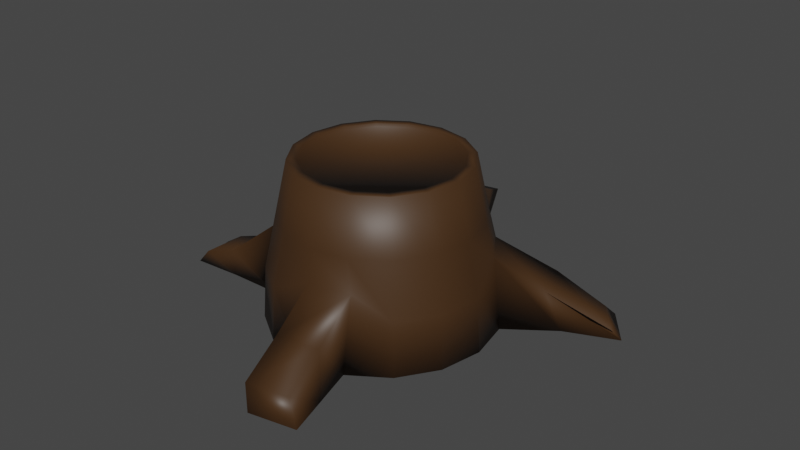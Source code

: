 # Source: stump_2.blend  (saved by Blender 3.2.14; exported with 4.5.12 LTS)
import bpy
from mathutils import Matrix  # noqa: F401  (used for matrix-valued properties, if any)

bpy.ops.wm.read_factory_settings(use_empty=True)
scene = bpy.context.scene
scene.name = 'Scene'

# ---- collections
col_collection = bpy.data.collections.new('Collection'); scene.collection.children.link(col_collection)

# ---- materials (node trees are filled in below, after node groups)
mat_material_001 = bpy.data.materials.new('Material.001')
mat_material_001.use_transparent_shadow = False

# ---- node groups
ng_auto_smooth = bpy.data.node_groups.new('Auto Smooth', 'GeometryNodeTree')
_s = ng_auto_smooth.interface.new_socket(name='Geometry', in_out='OUTPUT', socket_type='NodeSocketGeometry')
_s = ng_auto_smooth.interface.new_socket(name='Geometry', in_out='INPUT', socket_type='NodeSocketGeometry')
_s = ng_auto_smooth.interface.new_socket(name='Angle', in_out='INPUT', socket_type='NodeSocketFloat')
_s.subtype = 'ANGLE'
_s.min_value = 0.0
_s.max_value = 3.142
ng_auto_smooth.is_modifier = True
_N = ng_auto_smooth.nodes; _L = ng_auto_smooth.links
n0 = _N.new('NodeGroupOutput'); n0.name = 'Group Output'; n0.location = (480, -100)
n1 = _N.new('NodeGroupInput'); n1.name = 'Group Input'; n1.location = (-420, -300)
n2 = _N.new('NodeGroupInput'); n2.name = 'Group Input.001'; n2.location = (-60, -100)
n3 = _N.new('GeometryNodeSetShadeSmooth'); n3.name = 'Set Shade Smooth'; n3.location = (120, -100)
n3.domain = 'EDGE'
n4 = _N.new('GeometryNodeSetShadeSmooth'); n4.name = 'Set Shade Smooth.001'; n4.location = (300, -100)
n5 = _N.new('GeometryNodeInputMeshEdgeAngle'); n5.name = 'Edge Angle'; n5.location = (-420, -220)
n6 = _N.new('GeometryNodeInputEdgeSmooth'); n6.name = 'Is Edge Smooth'; n6.location = (-60, -160)
n7 = _N.new('GeometryNodeInputShadeSmooth'); n7.name = 'Is Face Smooth'; n7.location = (-240, -340)
n8 = _N.new('FunctionNodeBooleanMath'); n8.name = 'Boolean Math'; n8.location = (-60, -220)
n9 = _N.new('FunctionNodeCompare'); n9.name = 'Compare'; n9.location = (-240, -180)
n9.operation = 'LESS_EQUAL'
_L.new(n5.outputs[0], n9.inputs[0])
_L.new(n4.outputs[0], n0.inputs[0])
_L.new(n1.outputs[1], n9.inputs[1])
_L.new(n9.outputs[0], n8.inputs[0])
_L.new(n7.outputs[0], n8.inputs[1])
_L.new(n2.outputs[0], n3.inputs[0])
_L.new(n6.outputs[0], n3.inputs[1])
_L.new(n3.outputs[0], n4.inputs[0])
_L.new(n8.outputs[0], n3.inputs[2])
n0.is_active_output = True

# ---- material node trees
mat_material_001.use_nodes = True; mat_material_001.node_tree.nodes.clear()
_N = mat_material_001.node_tree.nodes; _L = mat_material_001.node_tree.links
n0 = _N.new('ShaderNodeBsdfPrincipled'); n0.name = 'Principled BSDF'; n0.location = (10, 300)
n0.distribution = 'GGX'
n0.subsurface_method = 'RANDOM_WALK_SKIN'
n0.inputs[0].default_value = (0.05781, 0.02624, 0.008568, 1.0)
n0.inputs[3].default_value = 1.45
n0.inputs[27].default_value = (0.0, 0.0, 0.0, 1.0)
n0.inputs[28].default_value = 1.0
n1 = _N.new('ShaderNodeOutputMaterial'); n1.name = 'Material Output'; n1.location = (300, 300)
_L.new(n0.outputs[0], n1.inputs[0])
n1.is_active_output = True

# ---- world
world_world = bpy.data.worlds.new('World'); scene.world = world_world
world_world.use_nodes = True; world_world.node_tree.nodes.clear()
_N = world_world.node_tree.nodes; _L = world_world.node_tree.links
n0 = _N.new('ShaderNodeOutputWorld'); n0.name = 'World Output'; n0.location = (300, 300)
n1 = _N.new('ShaderNodeBackground'); n1.name = 'Background'; n1.location = (10, 300)
n1.inputs[0].default_value = (0.05088, 0.05088, 0.05088, 1.0)
_L.new(n1.outputs[0], n0.inputs[0])
n0.is_active_output = True
world_world.color = (0.05088, 0.05088, 0.05088)
world_world.use_sun_shadow = False
world_world.sun_shadow_jitter_overblur = 0.0

# ---- meshes
me_cylinder = bpy.data.meshes.new('Cylinder')
me_cylinder.from_pydata([(-0.01031, 1.443, -0.9654), (-6.818e-09, 0.9606, 1.0), (0.5381, 1.299, -1.0), (0.3676, 0.8875, 1.0), (0.9942, 0.9942, -1.0), (0.6793, 0.6793, 1.0), (1.299, 0.5381, -1.0), (0.8875, 0.3676, 1.0), (1.406, -6.02e-08, -1.0), (0.9606, -4.966e-08, 1.0), (1.299, -0.5381, -1.0), (0.8875, -0.3676, 1.0), (0.9942, -0.9942, -1.0), (0.6793, -0.6793, 1.0), (0.5381, -1.299, -1.0), (0.3676, -0.8875, 1.0), (-1.293e-07, -1.406, -1.0), (-8.878e-08, -0.9606, 1.0), (-0.5381, -1.299, -1.0), (-0.3676, -0.8875, 1.0), (-0.9942, -0.9942, -1.0), (-0.6793, -0.6793, 1.0), (-1.299, -0.5381, -1.0), (-0.8875, -0.3676, 1.0), (-1.406, 1.803e-08, -1.0), (-0.9606, 5.673e-09, 1.0), (-1.299, 0.5381, -1.0), (-0.8875, 0.3676, 1.0), (-0.9942, 0.9942, -1.0), (-0.6793, 0.6793, 1.0), (-0.5484, 1.336, -0.9654), (-0.3676, 0.8875, 1.0), (0.4085, 0.9863, 1.0), (-1.132e-09, 1.068, 1.0), (0.7549, 0.7549, 1.0), (0.9863, 0.4085, 1.0), (1.068, -4.641e-08, 1.0), (0.9863, -0.4085, 1.0), (0.7549, -0.7549, 1.0), (0.4085, -0.9863, 1.0), (-9.446e-08, -1.068, 1.0), (-0.4085, -0.9863, 1.0), (-0.7549, -0.7549, 1.0), (-0.9863, -0.4085, 1.0), (-1.068, 1.298e-08, 1.0), (-0.9863, 0.4085, 1.0), (-0.7549, 0.7549, 1.0), (-0.4085, 0.9863, 1.0), (0.3676, 0.8875, 0.9622), (-8.413e-09, 0.9606, 0.9622), (0.6793, 0.6793, 0.9622), (0.8875, 0.3676, 0.9622), (0.9606, -4.966e-08, 0.9622), (0.8875, -0.3676, 0.9622), (0.6793, -0.6793, 0.9622), (0.3676, -0.8875, 0.9622), (-9.037e-08, -0.9606, 0.9622), (-0.3676, -0.8875, 0.9622), (-0.6793, -0.6793, 0.9622), (-0.8875, -0.3676, 0.9622), (-0.9606, 5.673e-09, 0.9622), (-0.8875, 0.3676, 0.9622), (-0.6793, 0.6793, 0.9622), (-0.3676, 0.8875, 0.9622), (-6.06e-09, 1.361, -0.3333), (0.06306, 1.284, 0.3914), (0.4648, 1.122, 0.3333), (0.521, 1.258, -0.3333), (0.8588, 0.8588, 0.3333), (0.9037, 0.9657, -0.09992), (1.122, 0.4648, 0.3333), (1.199, 0.524, -0.09992), (1.215, -5.229e-08, 0.3333), (1.361, -5.817e-08, -0.3333), (1.122, -0.4648, 0.3333), (1.258, -0.521, -0.3333), (0.8588, -0.8588, 0.3333), (0.9627, -0.9627, -0.3333), (0.4648, -1.122, 0.3333), (0.5613, -1.169, -0.0397), (-1.098e-07, -1.215, 0.3333), (0.04027, -1.272, -0.0397), (-0.4648, -1.122, 0.3333), (-0.521, -1.258, -0.3333), (-0.8588, -0.8588, 0.3333), (-0.9627, -0.9627, -0.3333), (-1.076, -0.4401, 0.3333), (-1.191, -0.4467, -0.01081), (-1.255, -0.001206, 0.3333), (-1.391, 0.04529, -0.01081), (-1.122, 0.4648, 0.3333), (-1.258, 0.521, -0.3333), (-0.8588, 0.8588, 0.3333), (-0.9627, 0.9627, -0.3333), (-0.3725, 1.098, 0.3914), (-0.5334, 1.264, -0.4701), (0.768, -2.334, -0.6107), (0.9876, -2.462, -0.8307), (0.4104, -2.577, -0.8307), (0.247, -2.438, -0.6107), (2.078, 1.588, -0.8767), (2.098, 1.809, -1.079), (2.453, 1.339, -1.079), (2.398, 1.165, -0.8767), (-0.838, 2.158, -0.4283), (-0.7337, 2.18, -0.8266), (-0.1565, 2.295, -0.8266), (-0.2948, 2.132, -0.2916), (-0.3575, 1.943, -0.08105), (-0.7966, 1.765, -0.07963), (-1.173, 3.086, -0.7253), (-1.298, 3.239, -0.8368), (-0.7204, 3.354, -0.8368), (-0.6424, 3.066, -0.7253), (-2.206, -0.7635, -0.6478), (-2.478, -0.6878, -0.9131), (-2.593, -0.1105, -0.9131), (-2.188, -0.2326, -0.6478), (0.579, -1.704, -0.4492), (0.7628, -1.88, -0.9153), (0.05796, -1.807, -0.4492), (0.2052, -1.991, -0.9153), (1.537, 1.462, -1.024), (1.853, 0.9897, -1.024), (1.634, 0.9459, -0.5615), (1.477, 1.453, -0.5615), (-1.83, -0.687, -0.543), (-1.888, -0.6129, -0.9411), (-1.812, -0.1561, -0.543), (-1.999, -0.05525, -0.9411)], [], [(65, 33, 32, 66), (66, 32, 34, 68), (68, 34, 35, 70), (70, 35, 36, 72), (72, 36, 37, 74), (74, 37, 38, 76), (76, 38, 39, 78), (78, 39, 40, 80), (80, 40, 41, 82), (82, 41, 42, 84), (84, 42, 43, 86), (86, 43, 44, 88), (88, 44, 45, 90), (90, 45, 46, 92), (17, 15, 55, 56), (92, 46, 47, 94), (94, 47, 33, 65), (0, 2, 4, 6, 8, 10, 12, 14, 16, 18, 20, 22, 24, 26, 28, 30), (1, 3, 32, 33), (3, 5, 34, 32), (5, 7, 35, 34), (7, 9, 36, 35), (9, 11, 37, 36), (11, 13, 38, 37), (13, 15, 39, 38), (15, 17, 40, 39), (17, 19, 41, 40), (19, 21, 42, 41), (21, 23, 43, 42), (23, 25, 44, 43), (25, 27, 45, 44), (27, 29, 46, 45), (29, 31, 47, 46), (31, 1, 33, 47), (48, 49, 63, 62, 61, 60, 59, 58, 57, 56, 55, 54, 53, 52, 51, 50), (3, 1, 49, 48), (1, 31, 63, 49), (19, 17, 56, 57), (5, 3, 48, 50), (21, 19, 57, 58), (7, 5, 50, 51), (23, 21, 58, 59), (9, 7, 51, 52), (25, 23, 59, 60), (11, 9, 52, 53), (27, 25, 60, 61), (13, 11, 53, 54), (29, 27, 61, 62), (15, 13, 54, 55), (31, 29, 62, 63), (0, 30, 105, 106), (94, 65, 108, 109), (28, 93, 95, 30), (93, 92, 94, 95), (26, 91, 93, 28), (91, 90, 92, 93), (24, 89, 91, 26), (89, 88, 90, 91), (127, 126, 114, 115), (87, 86, 88, 89), (20, 85, 87, 22), (85, 84, 86, 87), (18, 83, 85, 20), (83, 82, 84, 85), (16, 81, 83, 18), (81, 80, 82, 83), (119, 118, 96, 97), (79, 78, 80, 81), (12, 77, 79, 14), (77, 76, 78, 79), (10, 75, 77, 12), (75, 74, 76, 77), (8, 73, 75, 10), (73, 72, 74, 75), (6, 71, 73, 8), (71, 70, 72, 73), (123, 122, 101, 102), (69, 68, 70, 71), (2, 67, 69, 4), (67, 66, 68, 69), (0, 64, 67, 2), (64, 65, 66, 67), (97, 96, 99, 98), (118, 120, 99, 96), (120, 121, 98, 99), (121, 119, 97, 98), (101, 100, 103, 102), (125, 124, 103, 100), (122, 125, 100, 101), (124, 123, 102, 103), (107, 106, 112, 113), (104, 109, 108, 107), (64, 0, 106, 107), (95, 94, 109, 104), (65, 64, 107, 108), (30, 95, 104, 105), (111, 110, 113, 112), (105, 104, 110, 111), (104, 107, 113, 110), (106, 105, 111, 112), (115, 114, 117, 116), (126, 128, 117, 114), (128, 129, 116, 117), (129, 127, 115, 116), (16, 14, 119, 121), (81, 16, 121, 120), (79, 81, 120, 118), (14, 79, 118, 119), (71, 6, 123, 124), (4, 69, 125, 122), (69, 71, 124, 125), (6, 4, 122, 123), (24, 22, 127, 129), (89, 24, 129, 128), (87, 89, 128, 126), (22, 87, 126, 127)])
me_cylinder.polygons.foreach_set('use_smooth', [True] * 116)
_uv = me_cylinder.uv_layers.new(name='UVMap')
_uv.uv.foreach_set('vector', [1.0, 0.8333, 1.0, 1.0, 0.9375, 1.0, 0.9375, 0.8333, 0.9375, 0.8333, 0.9375, 1.0, 0.875, 1.0, 0.875, 0.8333, 0.875, 0.8333, 0.875, 1.0, 0.8125, 1.0, 0.8125, 0.8333, 0.8125, 0.8333, 0.8125, 1.0, 0.75, 1.0, 0.75, 0.8333, 0.75, 0.8333, 0.75, 1.0, 0.6875, 1.0, 0.6875, 0.8333, 0.6875, 0.8333, 0.6875, 1.0, 0.625, 1.0, 0.625, 0.8333, 0.625, 0.8333, 0.625, 1.0, 0.5625, 1.0, 0.5625, 0.8333, 0.5625, 0.8333, 0.5625, 1.0, 0.5, 1.0, 0.5, 0.8333, 0.5, 0.8333, 0.5, 1.0, 0.4375, 1.0, 0.4375, 0.8333, 0.4375, 0.8333, 0.4375, 1.0, 0.375, 1.0, 0.375, 0.8333, 0.375, 0.8333, 0.375, 1.0, 0.3125, 1.0, 0.3125, 0.8333, 0.3125, 0.8333, 0.3125, 1.0, 0.25, 1.0, 0.25, 0.8333, 0.25, 0.8333, 0.25, 1.0, 0.1875, 1.0, 0.1875, 0.8333, 0.1875, 0.8333, 0.1875, 1.0, 0.125, 1.0, 0.125, 0.8333, 0.25, 0.03403, 0.3326, 0.05047, 0.3326, 0.05047, 0.25, 0.03403, 0.125, 0.8333, 0.125, 1.0, 0.0625, 1.0, 0.0625, 0.8333, 0.0625, 0.8333, 0.0625, 1.0, 0.0, 1.0, 0.0, 0.8333, 0.75, 0.49, 0.8418, 0.4717, 0.9197, 0.4197, 0.9717, 0.3418, 0.99, 0.25, 0.9717, 0.1582, 0.9197, 0.08029, 0.8418, 0.02827, 0.75, 0.01, 0.6582, 0.02827, 0.5803, 0.08029, 0.5283, 0.1582, 0.51, 0.25, 0.5283, 0.3418, 0.5803, 0.4197, 0.6582, 0.4717, 0.25, 0.466, 0.3326, 0.4495, 0.3418, 0.4717, 0.25, 0.49, 0.3326, 0.4495, 0.4027, 0.4027, 0.4197, 0.4197, 0.3418, 0.4717, 0.4027, 0.4027, 0.4495, 0.3326, 0.4717, 0.3418, 0.4197, 0.4197, 0.4495, 0.3326, 0.466, 0.25, 0.49, 0.25, 0.4717, 0.3418, 0.466, 0.25, 0.4495, 0.1674, 0.4717, 0.1582, 0.49, 0.25, 0.4495, 0.1674, 0.4027, 0.09729, 0.4197, 0.08029, 0.4717, 0.1582, 0.4027, 0.09729, 0.3326, 0.05047, 0.3418, 0.02827, 0.4197, 0.08029, 0.3326, 0.05047, 0.25, 0.03403, 0.25, 0.01, 0.3418, 0.02827, 0.25, 0.03403, 0.1674, 0.05047, 0.1582, 0.02827, 0.25, 0.01, 0.1674, 0.05047, 0.09729, 0.09729, 0.08029, 0.08029, 0.1582, 0.02827, 0.09729, 0.09729, 0.05047, 0.1674, 0.02827, 0.1582, 0.08029, 0.08029, 0.05047, 0.1674, 0.03403, 0.25, 0.01, 0.25, 0.02827, 0.1582, 0.03403, 0.25, 0.05047, 0.3326, 0.02827, 0.3418, 0.01, 0.25, 0.05047, 0.3326, 0.09729, 0.4027, 0.08029, 0.4197, 0.02827, 0.3418, 0.09729, 0.4027, 0.1674, 0.4495, 0.1582, 0.4717, 0.08029, 0.4197, 0.1674, 0.4495, 0.25, 0.466, 0.25, 0.49, 0.1582, 0.4717, 0.3326, 0.4495, 0.25, 0.466, 0.1674, 0.4495, 0.09729, 0.4027, 0.05047, 0.3326, 0.03403, 0.25, 0.05047, 0.1674, 0.09729, 0.09729, 0.1674, 0.05047, 0.25, 0.03403, 0.3326, 0.05047, 0.4027, 0.09729, 0.4495, 0.1674, 0.466, 0.25, 0.4495, 0.3326, 0.4027, 0.4027, 0.3326, 0.4495, 0.25, 0.466, 0.25, 0.466, 0.3326, 0.4495, 0.25, 0.466, 0.1674, 0.4495, 0.1674, 0.4495, 0.25, 0.466, 0.1674, 0.05047, 0.25, 0.03403, 0.25, 0.03403, 0.1674, 0.05047, 0.4027, 0.4027, 0.3326, 0.4495, 0.3326, 0.4495, 0.4027, 0.4027, 0.09729, 0.09729, 0.1674, 0.05047, 0.1674, 0.05047, 0.09729, 0.09729, 0.4495, 0.3326, 0.4027, 0.4027, 0.4027, 0.4027, 0.4495, 0.3326, 0.05047, 0.1674, 0.09729, 0.09729, 0.09729, 0.09729, 0.05047, 0.1674, 0.466, 0.25, 0.4495, 0.3326, 0.4495, 0.3326, 0.466, 0.25, 0.03403, 0.25, 0.05047, 0.1674, 0.05047, 0.1674, 0.03403, 0.25, 0.4495, 0.1674, 0.466, 0.25, 0.466, 0.25, 0.4495, 0.1674, 0.05047, 0.3326, 0.03403, 0.25, 0.03403, 0.25, 0.05047, 0.3326, 0.4027, 0.09729, 0.4495, 0.1674, 0.4495, 0.1674, 0.4027, 0.09729, 0.09729, 0.4027, 0.05047, 0.3326, 0.05047, 0.3326, 0.09729, 0.4027, 0.3326, 0.05047, 0.4027, 0.09729, 0.4027, 0.09729, 0.3326, 0.05047, 0.1674, 0.4495, 0.09729, 0.4027, 0.09729, 0.4027, 0.1674, 0.4495, 0.75, 0.49, 0.6582, 0.4717, 0.6582, 0.4717, 0.75, 0.49, 0.0625, 0.8333, 0.0, 0.8333, 0.0, 0.8333, 0.0625, 0.8333, 0.125, 0.5, 0.125, 0.6667, 0.0625, 0.6667, 0.0625, 0.5, 0.125, 0.6667, 0.125, 0.8333, 0.0625, 0.8333, 0.0625, 0.6667, 0.1875, 0.5, 0.1875, 0.6667, 0.125, 0.6667, 0.125, 0.5, 0.1875, 0.6667, 0.1875, 0.8333, 0.125, 0.8333, 0.125, 0.6667, 0.25, 0.5, 0.25, 0.6667, 0.1875, 0.6667, 0.1875, 0.5, 0.25, 0.6667, 0.25, 0.8333, 0.1875, 0.8333, 0.1875, 0.6667, 0.3125, 0.5, 0.3125, 0.6667, 0.3125, 0.6667, 0.3125, 0.5, 0.3125, 0.6667, 0.3125, 0.8333, 0.25, 0.8333, 0.25, 0.6667, 0.375, 0.5, 0.375, 0.6667, 0.3125, 0.6667, 0.3125, 0.5, 0.375, 0.6667, 0.375, 0.8333, 0.3125, 0.8333, 0.3125, 0.6667, 0.4375, 0.5, 0.4375, 0.6667, 0.375, 0.6667, 0.375, 0.5, 0.4375, 0.6667, 0.4375, 0.8333, 0.375, 0.8333, 0.375, 0.6667, 0.5, 0.5, 0.5, 0.6667, 0.4375, 0.6667, 0.4375, 0.5, 0.5, 0.6667, 0.5, 0.8333, 0.4375, 0.8333, 0.4375, 0.6667, 0.5625, 0.5, 0.5625, 0.6667, 0.5625, 0.6667, 0.5625, 0.5, 0.5625, 0.6667, 0.5625, 0.8333, 0.5, 0.8333, 0.5, 0.6667, 0.625, 0.5, 0.625, 0.6667, 0.5625, 0.6667, 0.5625, 0.5, 0.625, 0.6667, 0.625, 0.8333, 0.5625, 0.8333, 0.5625, 0.6667, 0.6875, 0.5, 0.6875, 0.6667, 0.625, 0.6667, 0.625, 0.5, 0.6875, 0.6667, 0.6875, 0.8333, 0.625, 0.8333, 0.625, 0.6667, 0.75, 0.5, 0.75, 0.6667, 0.6875, 0.6667, 0.6875, 0.5, 0.75, 0.6667, 0.75, 0.8333, 0.6875, 0.8333, 0.6875, 0.6667, 0.8125, 0.5, 0.8125, 0.6667, 0.75, 0.6667, 0.75, 0.5, 0.8125, 0.6667, 0.8125, 0.8333, 0.75, 0.8333, 0.75, 0.6667, 0.9717, 0.3418, 0.9197, 0.4197, 0.9197, 0.4197, 0.9717, 0.3418, 0.875, 0.6667, 0.875, 0.8333, 0.8125, 0.8333, 0.8125, 0.6667, 0.9375, 0.5, 0.9375, 0.6667, 0.875, 0.6667, 0.875, 0.5, 0.9375, 0.6667, 0.9375, 0.8333, 0.875, 0.8333, 0.875, 0.6667, 1.0, 0.5, 1.0, 0.6667, 0.9375, 0.6667, 0.9375, 0.5, 1.0, 0.6667, 1.0, 0.8333, 0.9375, 0.8333, 0.9375, 0.6667, 0.5625, 0.5, 0.5625, 0.6667, 0.5, 0.6667, 0.5, 0.5, 0.5625, 0.6667, 0.5, 0.6667, 0.5, 0.6667, 0.5625, 0.6667, 0.5, 0.6667, 0.5, 0.5, 0.5, 0.5, 0.5, 0.6667, 0.75, 0.01, 0.8418, 0.02827, 0.8418, 0.02827, 0.75, 0.01, 0.875, 0.5, 0.875, 0.6667, 0.8125, 0.6667, 0.8125, 0.5, 0.875, 0.6667, 0.8125, 0.6667, 0.8125, 0.6667, 0.875, 0.6667, 0.875, 0.5, 0.875, 0.6667, 0.875, 0.6667, 0.875, 0.5, 0.8125, 0.6667, 0.8125, 0.5, 0.8125, 0.5, 0.8125, 0.6667, 1.0, 0.6667, 1.0, 0.5, 1.0, 0.5, 1.0, 0.6667, 0.0625, 0.6667, 0.0625, 0.8333, 0.0, 0.8333, 0.0, 0.6667, 1.0, 0.6667, 1.0, 0.5, 1.0, 0.5, 1.0, 0.6667, 0.0625, 0.6667, 0.0625, 0.8333, 0.0625, 0.8333, 0.0625, 0.6667, 1.0, 0.8333, 1.0, 0.6667, 1.0, 0.6667, 1.0, 0.8333, 0.0625, 0.5, 0.0625, 0.6667, 0.0625, 0.6667, 0.0625, 0.5, 0.0625, 0.5, 0.0625, 0.6667, 0.0, 0.6667, 0.0, 0.5, 0.0625, 0.5, 0.0625, 0.6667, 0.0625, 0.6667, 0.0625, 0.5, 0.0625, 0.6667, 0.0, 0.6667, 0.0, 0.6667, 0.0625, 0.6667, 0.75, 0.49, 0.6582, 0.4717, 0.6582, 0.4717, 0.75, 0.49, 0.3125, 0.5, 0.3125, 0.6667, 0.25, 0.6667, 0.25, 0.5, 0.3125, 0.6667, 0.25, 0.6667, 0.25, 0.6667, 0.3125, 0.6667, 0.25, 0.6667, 0.25, 0.5, 0.25, 0.5, 0.25, 0.6667, 0.51, 0.25, 0.5283, 0.1582, 0.5283, 0.1582, 0.51, 0.25, 0.75, 0.01, 0.8418, 0.02827, 0.8418, 0.02827, 0.75, 0.01, 0.5, 0.6667, 0.5, 0.5, 0.5, 0.5, 0.5, 0.6667, 0.5625, 0.6667, 0.5, 0.6667, 0.5, 0.6667, 0.5625, 0.6667, 0.5625, 0.5, 0.5625, 0.6667, 0.5625, 0.6667, 0.5625, 0.5, 0.8125, 0.6667, 0.8125, 0.5, 0.8125, 0.5, 0.8125, 0.6667, 0.875, 0.5, 0.875, 0.6667, 0.875, 0.6667, 0.875, 0.5, 0.875, 0.6667, 0.8125, 0.6667, 0.8125, 0.6667, 0.875, 0.6667, 0.9717, 0.3418, 0.9197, 0.4197, 0.9197, 0.4197, 0.9717, 0.3418, 0.51, 0.25, 0.5283, 0.1582, 0.5283, 0.1582, 0.51, 0.25, 0.25, 0.6667, 0.25, 0.5, 0.25, 0.5, 0.25, 0.6667, 0.3125, 0.6667, 0.25, 0.6667, 0.25, 0.6667, 0.3125, 0.6667, 0.3125, 0.5, 0.3125, 0.6667, 0.3125, 0.6667, 0.3125, 0.5])
me_cylinder.materials.append(mat_material_001)
me_cylinder.use_remesh_fix_poles = True
me_cylinder.use_remesh_preserve_attributes = False
me_cylinder.update()

# ---- objects
ob_cylinder = bpy.data.objects.new('Cylinder', me_cylinder)

# ---- transforms, parenting, visibility, modifiers, constraints
ob_cylinder.location = (0.0, 0.0, 1.127)
_m = ob_cylinder.modifiers.new('Auto Smooth', 'NODES')
_m.node_group = ng_auto_smooth
_gi = [s.identifier for s in ng_auto_smooth.interface.items_tree if s.item_type == 'SOCKET' and s.in_out == 'INPUT']
_m[_gi[1]] = 3.124  # Angle

# ---- collection membership
col_collection.objects.link(ob_cylinder)

# ---- scene / render settings (as saved in the file)
scene.frame_start = 1; scene.frame_end = 250; scene.frame_set(1)
scene.render.engine = 'BLENDER_EEVEE_NEXT'
scene.cycles.sampling_pattern = 'TABULATED_SOBOL'
scene.cycles.use_light_tree = False
scene.view_settings.view_transform = 'Filmic'
bpy.context.view_layer.update()

# ---- added for rendering (the .blend has no active camera and no usable light): camera, sun
cam_auto = bpy.data.cameras.new('AutoCamera')
cam_auto.lens = 50.0
cam_auto.sensor_width = 36.0
cam_auto.clip_end = 1000.0
ob_auto_camera = bpy.data.objects.new('AutoCamera', cam_auto)
scene.collection.objects.link(ob_auto_camera)
ob_auto_camera.location = (7.38667, -8.55921, 7.05313)
ob_auto_camera.rotation_euler = (1.09748, -7.21219e-08, 0.694738)
scene.camera = ob_auto_camera
light_auto_sun = bpy.data.lights.new('AutoSun', 'SUN')
light_auto_sun.energy = 3.0
light_auto_sun.angle = 0.0523599
ob_auto_sun = bpy.data.objects.new('AutoSun', light_auto_sun)
scene.collection.objects.link(ob_auto_sun)
ob_auto_sun.rotation_euler = (0.872665, 0.174533, 0.523599)
bpy.context.view_layer.update()
